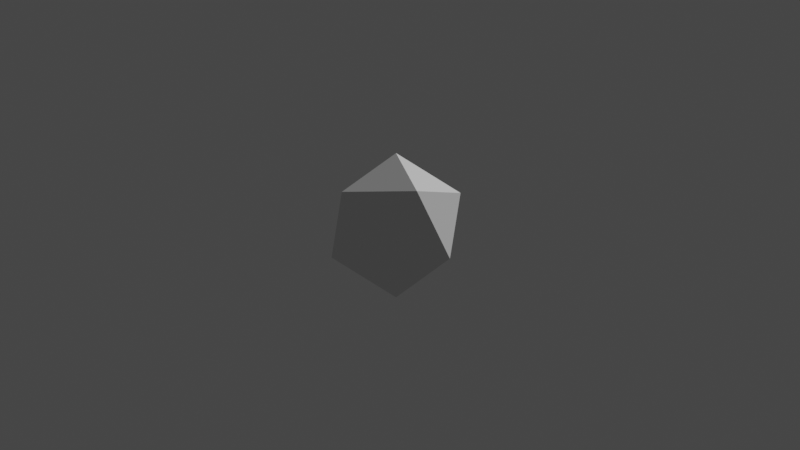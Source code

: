 # Source: Granade.blend  (saved by Blender 3.4.6; exported with 4.5.12 LTS)
import bpy
from mathutils import Matrix  # noqa: F401  (used for matrix-valued properties, if any)

bpy.ops.wm.read_factory_settings(use_empty=True)
scene = bpy.context.scene
scene.name = 'Scene'

# ---- collections
col_collection = bpy.data.collections.new('Collection'); scene.collection.children.link(col_collection)
col_gun = bpy.data.collections.new('Gun'); col_collection.children.link(col_gun)

# ---- world
world_world = bpy.data.worlds.new('World'); scene.world = world_world
world_world.use_nodes = True; world_world.node_tree.nodes.clear()
_N = world_world.node_tree.nodes; _L = world_world.node_tree.links
n0 = _N.new('ShaderNodeOutputWorld'); n0.name = 'World Output'; n0.location = (300, 300)
n1 = _N.new('ShaderNodeBackground'); n1.name = 'Background'; n1.location = (10, 300)
n1.inputs[0].default_value = (0.05088, 0.05088, 0.05088, 1.0)
_L.new(n1.outputs[0], n0.inputs[0])
n0.is_active_output = True
world_world.color = (0.05088, 0.05088, 0.05088)
world_world.use_sun_shadow = False
world_world.sun_shadow_jitter_overblur = 0.0

# ---- cameras
cam_camera = bpy.data.cameras.new('Camera')

# ---- meshes
me_icosphere = bpy.data.meshes.new('Icosphere')
me_icosphere.from_pydata([(-6.506e-08, -0.002133, -0.1377), (-0.07239, -0.1018, -0.06158), (-0.1171, 0.03593, -0.06158), (8.457e-07, 0.121, -0.06158), (0.1171, 0.03592, -0.06158), (0.07239, -0.1018, -0.06158), (-0.1171, -0.04019, 0.06158), (-0.07239, 0.09751, 0.06158), (0.07239, 0.09751, 0.06158), (0.1171, -0.04019, 0.06158), (-9.759e-07, -0.1253, 0.06158), (-6.506e-08, -0.002133, 0.1377), (0.126, -0.01453, 0.0), (0.1569, -0.01453, -0.03089), (0.1229, 0.01027, -1.776e-15), (0.1569, 0.01027, 0.03396), (0.1909, 0.01027, 0.0), (0.1569, 0.01027, -0.03396), (0.1878, -0.01453, -3.553e-15), (0.1569, -0.01453, 0.03089), (0.1569, 0.01027, -0.0574), (0.09951, 0.01027, -5.329e-15), (0.1569, 0.01027, 0.0574), (0.2143, 0.01027, -5.329e-15), (0.1569, -0.01453, -0.0574), (0.2143, -0.01454, -3.553e-15), (0.1569, -0.01453, 0.0574), (0.09951, -0.01453, -5.329e-15)], [], [(0, 1, 2), (1, 0, 5), (0, 2, 3), (0, 3, 4), (0, 4, 5), (1, 5, 10), (2, 1, 6), (3, 2, 7), (4, 3, 8), (5, 4, 9), (1, 10, 6), (2, 6, 7), (3, 7, 8), (4, 8, 9), (5, 9, 10), (6, 10, 11), (7, 6, 11), (8, 7, 11), (10, 9, 11), (23, 22, 26, 25), (16, 18, 19, 15), (23, 25, 24, 20), (8, 11, 9), (24, 27, 21, 20), (26, 22, 21, 27), (14, 17, 20, 21), (16, 15, 22, 23), (15, 14, 21, 22), (17, 16, 23, 20), (18, 13, 24, 25), (19, 18, 25, 26), (13, 12, 27, 24), (12, 19, 26, 27), (16, 17, 13, 18), (17, 14, 12, 13), (14, 15, 19, 12)])
_uv = me_icosphere.uv_layers.new(name='UVMap')
_uv.uv.foreach_set('vector', [0.1818, 0.0, 0.2727, 0.1575, 0.09091, 0.1575, 0.2727, 0.1575, 0.3636, 0.0, 0.4545, 0.1575, 0.9091, 0.0, 1.0, 0.1575, 0.8182, 0.1575, 0.7273, 0.0, 0.8182, 0.1575, 0.6364, 0.1575, 0.5455, 0.0, 0.6364, 0.1575, 0.4545, 0.1575, 0.2727, 0.1575, 0.4545, 0.1575, 0.3636, 0.3149, 0.09091, 0.1575, 0.2727, 0.1575, 0.1818, 0.3149, 0.8182, 0.1575, 1.0, 0.1575, 0.9091, 0.3149, 0.6364, 0.1575, 0.8182, 0.1575, 0.7273, 0.3149, 0.4545, 0.1575, 0.6364, 0.1575, 0.5455, 0.3149, 0.2727, 0.1575, 0.3636, 0.3149, 0.1818, 0.3149, 0.09091, 0.1575, 0.1818, 0.3149, 0.0, 0.3149, 0.8182, 0.1575, 0.9091, 0.3149, 0.7273, 0.3149, 0.6364, 0.1575, 0.7273, 0.3149, 0.5455, 0.3149, 0.4545, 0.1575, 0.5455, 0.3149, 0.3636, 0.3149, 0.1818, 0.3149, 0.3636, 0.3149, 0.2727, 0.4724, 0.0, 0.3149, 0.1818, 0.3149, 0.09091, 0.4724, 0.7273, 0.3149, 0.9091, 0.3149, 0.8182, 0.4724, 0.3636, 0.3149, 0.5455, 0.3149, 0.4545, 0.4724, 0.375, 0.25, 0.625, 0.25, 0.625, 0.5, 0.375, 0.5, 0.426, 0.199, 0.4327, 0.5577, 0.5673, 0.5577, 0.574, 0.199, 0.375, 0.75, 0.625, 0.75, 0.625, 1.0, 0.375, 1.0, 0.7273, 0.3149, 0.8182, 0.4724, 0.5455, 0.3149, 0.125, 0.5, 0.375, 0.5, 0.375, 0.75, 0.125, 0.75, 0.625, 0.5, 0.875, 0.5, 0.875, 0.75, 0.625, 0.75, 0.574, 0.05105, 0.426, 0.05105, 0.375, 0.0, 0.625, 0.0, 0.426, 0.199, 0.574, 0.199, 0.625, 0.25, 0.375, 0.25, 0.574, 0.199, 0.574, 0.05105, 0.625, 0.0, 0.625, 0.25, 0.426, 0.05105, 0.426, 0.199, 0.375, 0.25, 0.375, 0.0, 0.4327, 0.5577, 0.4327, 0.6923, 0.375, 0.75, 0.375, 0.5, 0.5673, 0.5577, 0.4327, 0.5577, 0.375, 0.5, 0.625, 0.5, 0.4327, 0.6923, 0.5673, 0.6923, 0.625, 0.75, 0.375, 0.75, 0.5673, 0.6923, 0.5673, 0.5577, 0.625, 0.5, 0.625, 0.75, 0.426, 0.199, 0.426, 0.05105, 0.4327, 0.6923, 0.4327, 0.5577, 0.426, 0.05105, 0.574, 0.05105, 0.5673, 0.6923, 0.4327, 0.6923, 0.574, 0.05105, 0.574, 0.199, 0.5673, 0.5577, 0.5673, 0.6923])
me_icosphere.update()

# ---- objects
ob_camera = bpy.data.objects.new('Camera', cam_camera)
ob_granade = bpy.data.objects.new('Granade', me_icosphere)

# ---- transforms, parenting, visibility, modifiers, constraints
ob_camera.location = (-2.121, -0.009308, 0.0)
ob_camera.rotation_euler = (1.571, -0.0, -1.571)
ob_granade.location = (0.0, 0.0, 0.0)

# ---- collection membership
col_gun.objects.link(ob_camera)
col_gun.objects.link(ob_granade)

# ---- scene / render settings (as saved in the file)
scene.camera = ob_camera
scene.frame_start = 1; scene.frame_end = 250; scene.frame_set(1)
scene.render.engine = 'BLENDER_EEVEE_NEXT'
scene.render.film_transparent = True
scene.cycles.sampling_pattern = 'TABULATED_SOBOL'
scene.cycles.use_light_tree = False
scene.view_settings.view_transform = 'Filmic'
bpy.context.view_layer.update()

# ---- added for rendering (the .blend has no usable light): sun
light_auto_sun = bpy.data.lights.new('AutoSun', 'SUN')
light_auto_sun.energy = 3.0
light_auto_sun.angle = 0.0523599
ob_auto_sun = bpy.data.objects.new('AutoSun', light_auto_sun)
scene.collection.objects.link(ob_auto_sun)
ob_auto_sun.rotation_euler = (0.872665, 0.174533, 0.523599)
bpy.context.view_layer.update()
